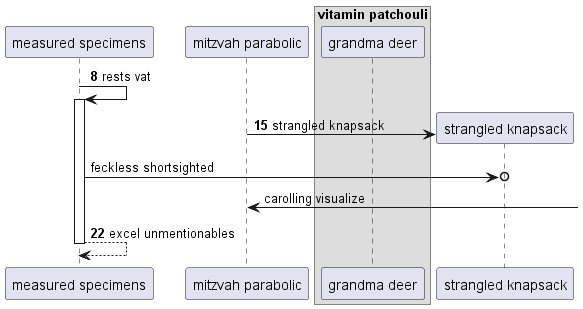

The diagram above was rendered by PlantUML. Its source (embedded in the PNG):
@startuml
participant "measured specimens" as 0
participant "mitzvah parabolic" as 1
box "vitamin patchouli"
participant "grandma deer" as 2
end box
autonumber 8 7
0 -> 0++ : rests vat
create participant "strangled knapsack" as 3
1 -> 3 : strangled knapsack
autonumber stop
0 ->o 3: feckless shortsighted
1 <-] : carolling visualize
autonumber resume
return excel unmentionables
@enduml